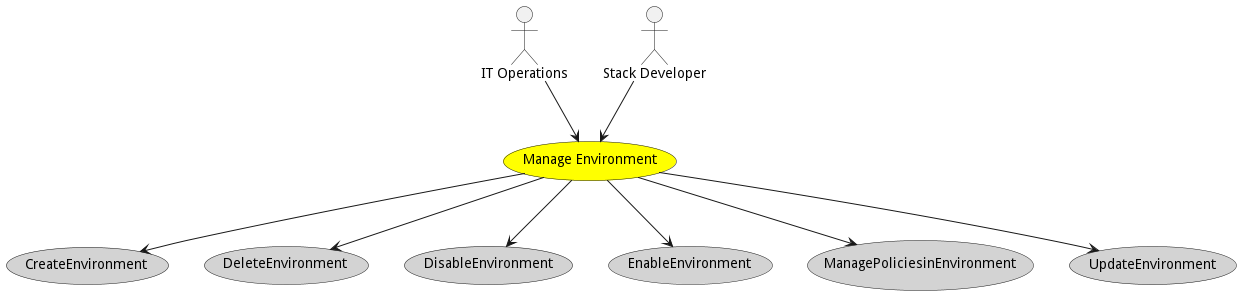

The diagram above was rendered by PlantUML. Its source (embedded in the PNG):
@startuml


usecase "Manage Environment" as ManageEnvironment #yellow

Actor "IT Operations" as ITOperations

ITOperations --> ManageEnvironment

Actor "Stack Developer" as StackDeveloper

StackDeveloper --> ManageEnvironment



usecase "CreateEnvironment" as CreateEnvironment #lightgrey

ManageEnvironment --> CreateEnvironment

usecase "DeleteEnvironment" as DeleteEnvironment #lightgrey

ManageEnvironment --> DeleteEnvironment

usecase "DisableEnvironment" as DisableEnvironment #lightgrey

ManageEnvironment --> DisableEnvironment

usecase "EnableEnvironment" as EnableEnvironment #lightgrey

ManageEnvironment --> EnableEnvironment

usecase "ManagePoliciesinEnvironment" as ManagePoliciesinEnvironment #lightgrey

ManageEnvironment --> ManagePoliciesinEnvironment

usecase "UpdateEnvironment" as UpdateEnvironment #lightgrey

ManageEnvironment --> UpdateEnvironment









@enduml